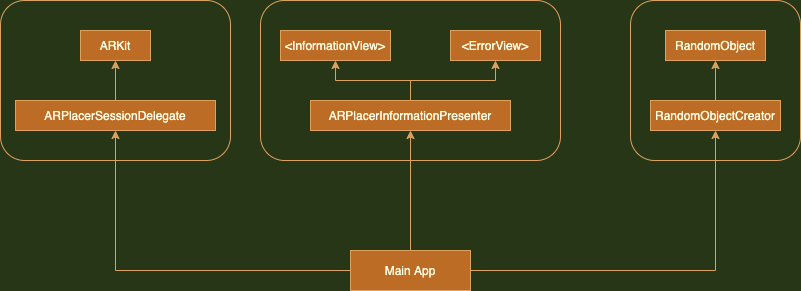

The diagram above was exported from draw.io. Its source (the exported page's mxGraphModel, read from the mxfile embedded in the PNG):
<mxGraphModel dx="786" dy="600" grid="1" gridSize="10" guides="1" tooltips="1" connect="1" arrows="1" fold="1" page="1" pageScale="1" pageWidth="850" pageHeight="1100" background="#283618" math="0" shadow="0">
  <root>
    <mxCell id="0" />
    <mxCell id="1" parent="0" />
    <mxCell id="DvJ4EtEgov9_cZlsv3Vg-18" value="" style="rounded=1;whiteSpace=wrap;html=1;labelBackgroundColor=#FFFFFF;sketch=0;fontColor=#FEFAE0;strokeColor=#DDA15E;fillColor=none;" vertex="1" parent="1">
      <mxGeometry x="20" y="180" width="230" height="160" as="geometry" />
    </mxCell>
    <mxCell id="DvJ4EtEgov9_cZlsv3Vg-9" style="edgeStyle=orthogonalEdgeStyle;rounded=0;orthogonalLoop=1;jettySize=auto;html=1;entryX=0.5;entryY=1;entryDx=0;entryDy=0;strokeColor=#DDA15E;fontColor=#FEFAE0;labelBackgroundColor=#283618;" edge="1" parent="1" source="DvJ4EtEgov9_cZlsv3Vg-1" target="DvJ4EtEgov9_cZlsv3Vg-8">
      <mxGeometry relative="1" as="geometry" />
    </mxCell>
    <mxCell id="DvJ4EtEgov9_cZlsv3Vg-10" style="edgeStyle=orthogonalEdgeStyle;rounded=0;orthogonalLoop=1;jettySize=auto;html=1;entryX=0.5;entryY=1;entryDx=0;entryDy=0;strokeColor=#DDA15E;fontColor=#FEFAE0;labelBackgroundColor=#283618;" edge="1" parent="1" source="DvJ4EtEgov9_cZlsv3Vg-1" target="DvJ4EtEgov9_cZlsv3Vg-3">
      <mxGeometry relative="1" as="geometry" />
    </mxCell>
    <mxCell id="DvJ4EtEgov9_cZlsv3Vg-16" style="edgeStyle=orthogonalEdgeStyle;rounded=0;orthogonalLoop=1;jettySize=auto;html=1;entryX=0.5;entryY=1;entryDx=0;entryDy=0;strokeColor=#DDA15E;fontColor=#FEFAE0;labelBackgroundColor=#283618;" edge="1" parent="1" source="DvJ4EtEgov9_cZlsv3Vg-1" target="DvJ4EtEgov9_cZlsv3Vg-5">
      <mxGeometry relative="1" as="geometry" />
    </mxCell>
    <mxCell id="DvJ4EtEgov9_cZlsv3Vg-1" value="Main App" style="rounded=0;whiteSpace=wrap;html=1;fillColor=#BC6C25;strokeColor=#DDA15E;fontColor=#FEFAE0;" vertex="1" parent="1">
      <mxGeometry x="370" y="430" width="120" height="40" as="geometry" />
    </mxCell>
    <mxCell id="DvJ4EtEgov9_cZlsv3Vg-17" style="edgeStyle=orthogonalEdgeStyle;rounded=0;orthogonalLoop=1;jettySize=auto;html=1;entryX=0.5;entryY=1;entryDx=0;entryDy=0;strokeColor=#DDA15E;fontColor=#FEFAE0;labelBackgroundColor=#283618;" edge="1" parent="1" source="DvJ4EtEgov9_cZlsv3Vg-3" target="DvJ4EtEgov9_cZlsv3Vg-11">
      <mxGeometry relative="1" as="geometry" />
    </mxCell>
    <mxCell id="DvJ4EtEgov9_cZlsv3Vg-3" value="RandomObjectCreator" style="rounded=0;whiteSpace=wrap;html=1;fillColor=#BC6C25;strokeColor=#DDA15E;fontColor=#FEFAE0;" vertex="1" parent="1">
      <mxGeometry x="670" y="280" width="130" height="30" as="geometry" />
    </mxCell>
    <mxCell id="DvJ4EtEgov9_cZlsv3Vg-15" style="edgeStyle=orthogonalEdgeStyle;rounded=0;orthogonalLoop=1;jettySize=auto;html=1;strokeColor=#DDA15E;fontColor=#FEFAE0;labelBackgroundColor=#283618;" edge="1" parent="1" source="DvJ4EtEgov9_cZlsv3Vg-5" target="DvJ4EtEgov9_cZlsv3Vg-13">
      <mxGeometry relative="1" as="geometry" />
    </mxCell>
    <mxCell id="DvJ4EtEgov9_cZlsv3Vg-5" value="ARPlacerSessionDelegate" style="rounded=0;whiteSpace=wrap;html=1;fillColor=#BC6C25;strokeColor=#DDA15E;fontColor=#FEFAE0;" vertex="1" parent="1">
      <mxGeometry x="35" y="280" width="200" height="30" as="geometry" />
    </mxCell>
    <mxCell id="DvJ4EtEgov9_cZlsv3Vg-21" style="edgeStyle=orthogonalEdgeStyle;rounded=0;sketch=0;orthogonalLoop=1;jettySize=auto;html=1;entryX=0.5;entryY=1;entryDx=0;entryDy=0;fontColor=#FEFAE0;strokeColor=#DDA15E;fillColor=#BC6C25;" edge="1" parent="1" source="DvJ4EtEgov9_cZlsv3Vg-8" target="DvJ4EtEgov9_cZlsv3Vg-19">
      <mxGeometry relative="1" as="geometry" />
    </mxCell>
    <mxCell id="DvJ4EtEgov9_cZlsv3Vg-22" style="edgeStyle=orthogonalEdgeStyle;rounded=0;sketch=0;orthogonalLoop=1;jettySize=auto;html=1;entryX=0.5;entryY=1;entryDx=0;entryDy=0;fontColor=#FEFAE0;strokeColor=#DDA15E;fillColor=#BC6C25;" edge="1" parent="1" source="DvJ4EtEgov9_cZlsv3Vg-8" target="DvJ4EtEgov9_cZlsv3Vg-20">
      <mxGeometry relative="1" as="geometry" />
    </mxCell>
    <mxCell id="DvJ4EtEgov9_cZlsv3Vg-8" value="ARPlacerInformationPresenter" style="rounded=0;whiteSpace=wrap;html=1;fillColor=#BC6C25;strokeColor=#DDA15E;fontColor=#FEFAE0;" vertex="1" parent="1">
      <mxGeometry x="330" y="280" width="200" height="30" as="geometry" />
    </mxCell>
    <mxCell id="DvJ4EtEgov9_cZlsv3Vg-11" value="RandomObject" style="rounded=0;whiteSpace=wrap;html=1;fillColor=#BC6C25;strokeColor=#DDA15E;fontColor=#FEFAE0;" vertex="1" parent="1">
      <mxGeometry x="685" y="210" width="100" height="30" as="geometry" />
    </mxCell>
    <mxCell id="DvJ4EtEgov9_cZlsv3Vg-13" value="ARKit" style="rounded=0;whiteSpace=wrap;html=1;fillColor=#BC6C25;strokeColor=#DDA15E;fontColor=#FEFAE0;" vertex="1" parent="1">
      <mxGeometry x="100" y="210" width="70" height="30" as="geometry" />
    </mxCell>
    <mxCell id="DvJ4EtEgov9_cZlsv3Vg-19" value="&amp;lt;InformationView&amp;gt;" style="rounded=0;whiteSpace=wrap;html=1;fillColor=#BC6C25;strokeColor=#DDA15E;fontColor=#FEFAE0;" vertex="1" parent="1">
      <mxGeometry x="300" y="210" width="110" height="30" as="geometry" />
    </mxCell>
    <mxCell id="DvJ4EtEgov9_cZlsv3Vg-20" value="&amp;lt;ErrorView&amp;gt;" style="rounded=0;whiteSpace=wrap;html=1;fillColor=#BC6C25;strokeColor=#DDA15E;fontColor=#FEFAE0;" vertex="1" parent="1">
      <mxGeometry x="470" y="210" width="90" height="30" as="geometry" />
    </mxCell>
    <mxCell id="DvJ4EtEgov9_cZlsv3Vg-23" value="" style="rounded=1;whiteSpace=wrap;html=1;labelBackgroundColor=#FFFFFF;sketch=0;fontColor=#FEFAE0;strokeColor=#DDA15E;fillColor=none;" vertex="1" parent="1">
      <mxGeometry x="280" y="180" width="300" height="160" as="geometry" />
    </mxCell>
    <mxCell id="DvJ4EtEgov9_cZlsv3Vg-24" value="" style="rounded=1;whiteSpace=wrap;html=1;labelBackgroundColor=#FFFFFF;sketch=0;fontColor=#FEFAE0;strokeColor=#DDA15E;fillColor=none;" vertex="1" parent="1">
      <mxGeometry x="650" y="180" width="170" height="160" as="geometry" />
    </mxCell>
  </root>
</mxGraphModel>